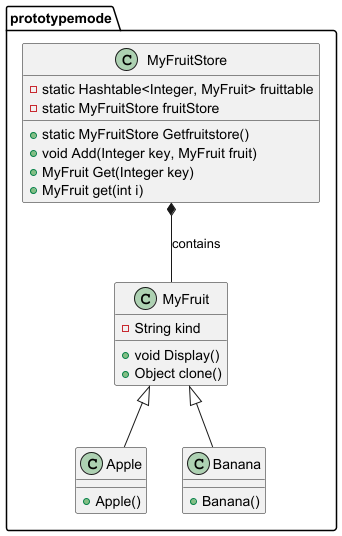

The diagram above was rendered by PlantUML. Its source (embedded in the PNG):
@startuml

package prototypemode {
    class MyFruit {
        - String kind
        + void Display()
        + Object clone()
    }

    class Apple {
        + Apple()
    }

    class Banana {
        + Banana()
    }

    class MyFruitStore {
        - static Hashtable<Integer, MyFruit> fruittable
        - static MyFruitStore fruitStore
        + static MyFruitStore Getfruitstore()
        + void Add(Integer key, MyFruit fruit)
        + MyFruit Get(Integer key)
        + MyFruit get(int i)
    }

    MyFruit <|-- Apple
    MyFruit <|-- Banana
    MyFruitStore *-- MyFruit : contains

}

@enduml